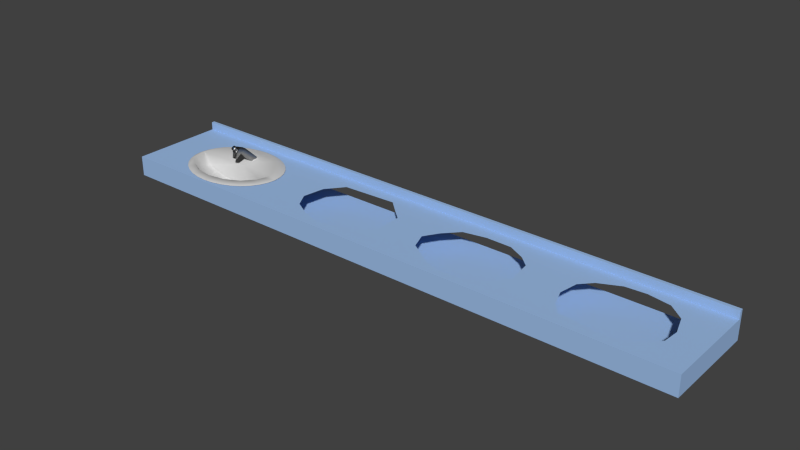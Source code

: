# Source: sink.blend  (saved by Blender 2.69.0; exported with 4.5.12 LTS)
import bpy
from mathutils import Matrix  # noqa: F401  (used for matrix-valued properties, if any)

bpy.ops.wm.read_factory_settings(use_empty=True)
scene = bpy.context.scene
scene.name = 'Scene'

# ---- collections
col_collection_1 = bpy.data.collections.new('Collection 1'); scene.collection.children.link(col_collection_1)

# ---- materials (node trees are filled in below, after node groups)
mat_grifo = bpy.data.materials.new('grifo')
mat_grifo.alpha_threshold = 0.0
mat_grifo.use_transparent_shadow = False
mat_grifo.roughness = 0.5
mat_grifo.line_color = (0.0, 0.0, 0.0, 1.0)
mat_lavabo = bpy.data.materials.new('lavabo')
mat_lavabo.alpha_threshold = 0.0
mat_lavabo.use_transparent_shadow = False
mat_lavabo.roughness = 0.5
mat_lavabo.line_color = (0.0, 0.0, 0.0, 1.0)
mat_plasticoazul = bpy.data.materials.new('PlasticoAzul')
mat_plasticoazul.alpha_threshold = 0.0
mat_plasticoazul.use_transparent_shadow = False
mat_plasticoazul.roughness = 0.5
mat_plasticoazul.line_color = (0.0, 0.0, 0.0, 1.0)
mat_marmol = bpy.data.materials.new('Marmol')
mat_marmol.alpha_threshold = 0.0
mat_marmol.use_transparent_shadow = False
mat_marmol.roughness = 0.5
mat_marmol.line_color = (0.0, 0.0, 0.0, 1.0)

# ---- material node trees
mat_grifo.use_nodes = True; mat_grifo.node_tree.nodes.clear()
_N = mat_grifo.node_tree.nodes; _L = mat_grifo.node_tree.links
n0 = _N.new('ShaderNodeOutputMaterial'); n0.name = 'Material Output'; n0.location = (300, 300)
n1 = _N.new('ShaderNodeBsdfAnisotropic'); n1.name = 'Glossy BSDF'; n1.location = (100, 300)
n1.distribution = 'BECKMANN'
n1.inputs[0].default_value = (0.3588, 0.3588, 0.3588, 1.0)
n1.inputs[1].default_value = 0.504
_L.new(n1.outputs[0], n0.inputs[0])
n0.is_active_output = True
mat_lavabo.use_nodes = True; mat_lavabo.node_tree.nodes.clear()
_N = mat_lavabo.node_tree.nodes; _L = mat_lavabo.node_tree.links
n0 = _N.new('ShaderNodeOutputMaterial'); n0.name = 'Material Output'; n0.location = (300, 300)
n1 = _N.new('ShaderNodeBsdfDiffuse'); n1.name = 'Diffuse BSDF'; n1.location = (10, 300)
n1.inputs[0].default_value = (0.6267, 0.6267, 0.6267, 1.0)
_L.new(n1.outputs[0], n0.inputs[0])
n0.is_active_output = True
mat_plasticoazul.use_nodes = True; mat_plasticoazul.node_tree.nodes.clear()
_N = mat_plasticoazul.node_tree.nodes; _L = mat_plasticoazul.node_tree.links
n0 = _N.new('ShaderNodeOutputMaterial'); n0.name = 'Material Output'; n0.location = (300, 300)
n1 = _N.new('ShaderNodeBsdfDiffuse'); n1.name = 'Diffuse BSDF'; n1.location = (10, 300)
n1.inputs[0].default_value = (0.01072, 0.2477, 0.8, 1.0)
_L.new(n1.outputs[0], n0.inputs[0])
n0.is_active_output = True
mat_marmol.use_nodes = True; mat_marmol.node_tree.nodes.clear()
_N = mat_marmol.node_tree.nodes; _L = mat_marmol.node_tree.links
n0 = _N.new('ShaderNodeOutputMaterial'); n0.name = 'Material Output'; n0.location = (300, 300)
n1 = _N.new('ShaderNodeBsdfDiffuse'); n1.name = 'Diffuse BSDF'; n1.location = (10, 300)
n1.inputs[0].default_value = (0.336, 0.5098, 0.8, 1.0)
_L.new(n1.outputs[0], n0.inputs[0])
n0.is_active_output = True

# ---- world
world_world = bpy.data.worlds.new('World'); scene.world = world_world
world_world.color = (0.05088, 0.05088, 0.05088)
world_world.use_sun_shadow = False
world_world.sun_shadow_jitter_overblur = 0.0
world_world.cycles.sampling_method = 'MANUAL'
world_world.cycles.sample_map_resolution = 256

# ---- meshes
me_sphere = bpy.data.meshes.new('Sphere')
me_sphere.from_pydata([(0.2324, 0.2753, 0.1754), (0.2737, 0.2731, 0.1929), (0.3145, 0.2753, 0.1147), (0.3675, 0.2822, 0.08506), (0.428, 0.286, 0.05729), (0.4943, 0.279, 0.0495), (0.2388, 0.3262, 0.1753), (0.2783, 0.3188, 0.1932), (0.2576, 0.3751, 0.1752), (0.2947, 0.3608, 0.1932), (0.2881, 0.4202, 0.175), (0.3214, 0.3995, 0.1932), (0.3291, 0.4596, 0.1748), (0.3573, 0.4334, 0.1932), (0.379, 0.492, 0.1745), (0.4012, 0.4613, 0.1932), (0.4359, 0.516, 0.1743), (0.4512, 0.482, 0.1932), (0.4977, 0.5307, 0.1742), (0.5054, 0.4947, 0.1932), (0.5619, 0.5357, 0.1742), (0.5619, 0.499, 0.1932), (0.6261, 0.5307, 0.1742), (0.6184, 0.4947, 0.1932), (0.6878, 0.516, 0.1743), (0.6727, 0.4819, 0.1932), (0.7448, 0.492, 0.1745), (0.7226, 0.4613, 0.1932), (0.7947, 0.4596, 0.1748), (0.7664, 0.4334, 0.1932), (0.8357, 0.4202, 0.175), (0.8024, 0.3995, 0.1932), (0.8662, 0.3751, 0.1752), (0.8291, 0.3608, 0.1932), (0.885, 0.3262, 0.1753), (0.8455, 0.3189, 0.1932), (0.6295, 0.2805, 0.0495), (0.8913, 0.2753, 0.1754), (0.8501, 0.2731, 0.1929), (0.8093, 0.2753, 0.1147), (0.7563, 0.2753, 0.08506), (0.6958, 0.2776, 0.06305), (0.885, 0.2244, 0.1753), (0.8446, 0.232, 0.1931), (0.8045, 0.2378, 0.1147), (0.7525, 0.2459, 0.08506), (0.6894, 0.2453, 0.06305), (0.6241, 0.2553, 0.0495), (0.8662, 0.1755, 0.1752), (0.8282, 0.1903, 0.193), (0.7904, 0.2018, 0.1147), (0.8357, 0.1304, 0.175), (0.8016, 0.1519, 0.193), (0.7676, 0.1686, 0.1147), (0.7114, 0.18, 0.08506), (0.6649, 0.2097, 0.06305), (0.7947, 0.09095, 0.1748), (0.7658, 0.1182, 0.193), (0.7368, 0.1395, 0.1147), (0.6102, 0.2378, 0.0495), (0.7448, 0.05862, 0.1745), (0.7221, 0.09043, 0.193), (0.6993, 0.1156, 0.1147), (0.6392, 0.1378, 0.08506), (0.6064, 0.1787, 0.06305), (0.5939, 0.2288, 0.0495), (0.6878, 0.03463, 0.1743), (0.6723, 0.0698, 0.193), (0.6566, 0.09781, 0.1147), (0.6261, 0.01987, 0.1742), (0.6182, 0.05709, 0.193), (0.6102, 0.08687, 0.1147), (0.5998, 0.1273, 0.08506), (0.5752, 0.2233, 0.0495), (0.5619, 0.01489, 0.1742), (0.5619, 0.05279, 0.193), (0.5619, 0.08318, 0.1147), (0.5216, 0.1258, 0.08506), (0.5297, 0.1758, 0.06305), (0.5552, 0.2228, 0.0495), (0.4977, 0.01987, 0.1742), (0.5056, 0.05709, 0.193), (0.5136, 0.08687, 0.1147), (0.4359, 0.03463, 0.1743), (0.4515, 0.0698, 0.193), (0.4672, 0.09781, 0.1147), (0.4875, 0.1358, 0.08506), (0.5358, 0.2263, 0.0495), (0.379, 0.05862, 0.1745), (0.4017, 0.09043, 0.193), (0.4245, 0.1156, 0.1147), (0.4392, 0.1592, 0.08506), (0.4774, 0.1953, 0.06305), (0.5188, 0.2345, 0.0495), (0.3291, 0.09095, 0.1748), (0.358, 0.1182, 0.193), (0.387, 0.1395, 0.1147), (0.2881, 0.1304, 0.175), (0.3222, 0.1519, 0.193), (0.3562, 0.1686, 0.1147), (0.4003, 0.1914, 0.08506), (0.4506, 0.2175, 0.06305), (0.5051, 0.2459, 0.0495), (0.2576, 0.1755, 0.1752), (0.2956, 0.1903, 0.193), (0.3333, 0.2018, 0.1147), (0.3823, 0.2175, 0.08506), (0.4344, 0.2453, 0.06305), (0.4969, 0.26, 0.0495), (0.2388, 0.2244, 0.1753), (0.2792, 0.232, 0.1931), (0.3193, 0.2378, 0.1147), (0.3713, 0.2459, 0.08506), (0.5623, 0.2831, 0.04825), (0.5589, 0.3211, 0.1693), (0.5446, 0.4051, 0.1519), (0.585, 0.405, 0.152), (0.563, 0.2698, 0.2844), (0.563, 0.2718, 0.2865), (0.5656, 0.2718, 0.2865), (0.5656, 0.2698, 0.2844), (0.5442, 0.2677, 0.2689), (0.5533, 0.2611, 0.2715), (0.5496, 0.2636, 0.2752), (0.5441, 0.2665, 0.276), (0.5752, 0.261, 0.2716), (0.5846, 0.2676, 0.2691), (0.5845, 0.2665, 0.2762), (0.579, 0.2636, 0.2753), (0.5846, 0.2942, 0.2588), (0.5775, 0.3011, 0.2561), (0.5847, 0.3063, 0.2509), (0.5847, 0.3072, 0.2603), (0.5514, 0.3011, 0.2561), (0.5443, 0.2943, 0.2587), (0.5443, 0.3062, 0.251), (0.5774, 0.2577, 0.235), (0.5703, 0.2512, 0.2375), (0.5704, 0.2769, 0.2276), (0.5775, 0.27, 0.2303), (0.5515, 0.2701, 0.2302), (0.5587, 0.277, 0.2276), (0.5587, 0.2512, 0.2376), (0.5516, 0.2577, 0.235), (0.5606, 0.2621, 0.2814), (0.5523, 0.2684, 0.2867), (0.5588, 0.2668, 0.2832), (0.5523, 0.2778, 0.2947), (0.5605, 0.284, 0.3001), (0.5565, 0.2793, 0.2948), (0.5697, 0.284, 0.3001), (0.5779, 0.2777, 0.2948), (0.5733, 0.2794, 0.2951), (0.5779, 0.2683, 0.2868), (0.5697, 0.2621, 0.2814), (0.5711, 0.2664, 0.2831), (0.5517, 0.2525, 0.3024), (0.5599, 0.2462, 0.297), (0.5599, 0.2693, 0.3167), (0.5517, 0.2631, 0.3114), (0.5786, 0.263, 0.3115), (0.5704, 0.2693, 0.3168), (0.5704, 0.2462, 0.2971), (0.5786, 0.2524, 0.3025), (0.5627, 0.2585, 0.3076), (0.564, 0.2598, 0.3087), (0.564, 0.2559, 0.3054), (0.5627, 0.2573, 0.3065), (0.5676, 0.2572, 0.3065), (0.5665, 0.2559, 0.3054), (0.5665, 0.2598, 0.3087), (0.5675, 0.2585, 0.3076), (0.5447, 0.4404, 0.1676), (0.5517, 0.4472, 0.1706), (0.5781, 0.4471, 0.1707), (0.5851, 0.4403, 0.1677), (0.5511, 0.2951, 0.3004), (0.5441, 0.2892, 0.2975), (0.5845, 0.2891, 0.2977), (0.5775, 0.295, 0.3005), (0.5513, 0.3382, 0.281), (0.5443, 0.3342, 0.2752), (0.5847, 0.3341, 0.2753), (0.5777, 0.3382, 0.2811)], [], [(104, 110, 1, 0, 109, 103), (1, 7, 9, 8, 6, 0), (9, 11, 13, 12, 10, 8), (13, 15, 17, 16, 14, 12), (17, 19, 21, 20, 18, 16), (25, 27, 29, 28, 26, 24), (29, 31, 33, 32, 30, 28), (40, 45, 44, 39), (33, 35, 38, 37, 34, 32), (50, 53, 58, 57, 52, 49), (38, 43, 49, 48, 42, 37), (58, 62, 68, 67, 61, 57), (59, 65, 73, 64, 55), (49, 52, 57, 56, 51, 48), (76, 82, 85, 84, 81, 75), (87, 93, 102, 101, 92, 78), (57, 61, 67, 66, 60, 56), (68, 71, 76, 75, 70, 67), (67, 70, 75, 74, 69, 66), (105, 111, 2, 1, 110, 104), (72, 77, 86, 85, 82, 76, 71), (75, 81, 84, 83, 80, 74), (100, 106, 112, 111, 105, 99), (84, 89, 95, 94, 88, 83), (85, 90, 96, 95, 89, 84), (39, 44, 50, 49, 43, 38), (96, 99, 105, 104, 98, 95), (1, 2, 3, 4, 5, 113, 114), (102, 108, 5, 4, 107, 101), (73, 79, 87, 78, 64), (112, 3, 2, 111), (114, 17, 15, 13, 11, 9, 7, 1), (29, 27, 114, 38, 35, 33, 31), (19, 17, 114, 27, 25, 23, 21), (101, 107, 4, 3, 112, 106, 100), (181, 172, 115, 135, 134, 121, 124, 177), (131, 130, 133, 135, 115, 116), (133, 130, 138, 141), (182, 132, 131, 116, 175), (122, 121, 124, 177, 176, 179, 178, 127, 126, 125), (121, 134, 140, 143), (120, 117, 123, 122, 125, 128), (129, 126, 136, 139), (136, 137, 142, 143, 140, 141, 138, 139), (150, 148, 158, 161), (178, 127, 126, 129, 132, 182), (122, 142, 137, 125), (147, 145, 156, 159), (169, 168, 171, 170, 165, 164, 167, 166), (153, 151, 160, 163), (176, 179, 183, 180), (95, 98, 104, 103, 97, 94), (21, 23, 25, 24, 22, 20), (41, 46, 55, 54, 45, 40), (86, 91, 100, 99, 96, 90, 85), (36, 113, 5, 108, 102, 93, 87, 79, 73, 65, 59, 47), (45, 54, 58, 53, 50, 44), (64, 78, 77, 72, 63), (54, 63, 72, 71, 68, 62, 58), (78, 92, 101, 100, 91, 86, 77), (36, 47, 59, 55, 46, 41), (55, 64, 63, 54), (36, 41, 40, 39, 38, 114, 113), (121, 122, 123, 124), (125, 126, 127, 128), (129, 130, 131, 132), (133, 134, 135), (136, 126, 125, 137), (133, 141, 140, 134), (129, 139, 138, 130), (121, 143, 142, 122), (144, 145, 146), (147, 148, 149), (150, 151, 152), (153, 154, 155), (158, 148, 147, 159), (144, 157, 156, 145), (153, 163, 162, 154), (150, 161, 160, 151), (144, 154, 162, 157), (164, 165, 158, 159), (166, 167, 156, 157), (168, 169, 162, 163), (170, 171, 160, 161), (169, 166, 157, 162), (167, 164, 159, 156), (165, 170, 161, 158), (171, 168, 163, 160), (117, 118, 177, 124, 123), (180, 173, 172, 181), (182, 175, 174, 183), (181, 177, 176, 180), (183, 179, 178, 182), (180, 183, 174, 173), (119, 120, 128, 127, 178), (118, 119, 178, 179, 176, 177)])
me_sphere.polygons.foreach_set('use_smooth', [True] * 96)
me_sphere.polygons.foreach_set('material_index', [1, 1, 1, 1, 1, 1, 1, 1, 1, 1, 1, 1, 1, 1, 1, 1, 1, 1, 1, 1, 1, 1, 1, 1, 1, 1, 1, 1, 1, 1, 1, 1, 1, 1, 1, 0, 0, 0, 0, 0, 0, 0, 0, 0, 0, 0, 0, 0, 2, 0, 0, 1, 1, 1, 1, 1, 1, 1, 1, 1, 1, 1, 1, 0, 0, 0, 0, 0, 0, 0, 0, 0, 0, 0, 0, 0, 0, 0, 0, 0, 0, 0, 0, 0, 0, 0, 0, 0, 0, 0, 0, 0, 0, 0, 0, 0])
me_sphere.materials.append(mat_grifo)
me_sphere.materials.append(mat_lavabo)
me_sphere.materials.append(mat_plasticoazul)
me_sphere.use_remesh_preserve_volume = False
me_sphere.use_remesh_preserve_attributes = False
me_sphere.use_mirror_vertex_groups = False
me_sphere.update()
me_cube = bpy.data.meshes.new('Cube')
me_cube.from_pydata([(3.67, 0.6, 0.06591), (3.67, 0.0, 0.06591), (-1.192e-07, 1.788e-07, 0.06591), (3.576e-07, 0.6, 0.06591), (3.67, 0.6, 0.1909), (3.67, -5.96e-07, 0.1909), (-3.576e-07, 3.576e-07, 0.1909), (5.96e-08, 0.6, 0.1909), (0.3043, 0.1309, 0.1909), (0.3602, 0.08085, 0.1909), (0.4713, 0.05448, 0.1909), (0.6411, 0.0518, 0.1909), (0.7648, 0.09142, 0.1909), (0.8329, 0.1617, 0.1909), (0.8877, 0.2668, 0.1909), (0.8609, 0.3635, 0.1909), (0.7786, 0.4598, 0.1909), (1.614, 0.5003, 0.1909), (1.275, 0.4839, 0.1909), (1.189, 0.3765, 0.1909), (1.168, 0.2379, 0.1909), (1.22, 0.1467, 0.1909), (1.319, 0.09163, 0.1909), (1.459, 0.04669, 0.1909), (1.685, 0.1184, 0.1909), (1.765, 0.1961, 0.1909), (1.762, 0.367, 0.1909), (1.692, 0.4288, 0.1909), (2.89, 0.2577, 0.1909), (2.909, 0.375, 0.1909), (2.973, 0.4456, 0.1909), (3.101, 0.5064, 0.1909), (3.226, 0.5148, 0.1909), (3.364, 0.4915, 0.1909), (3.457, 0.4143, 0.1909), (3.496, 0.295, 0.1909), (3.488, 0.1941, 0.1909), (2.001, 0.2818, 0.1909), (2.056, 0.3717, 0.1909), (2.139, 0.4622, 0.1909), (2.28, 0.4905, 0.1909), (2.438, 0.4874, 0.1909), (2.545, 0.4317, 0.1909), (2.609, 0.3731, 0.1909), (2.633, 0.2145, 0.1909), (3.341, 0.06794, 0.1909), (2.928, 0.1535, 0.1909), (2.557, 0.123, 0.1909), (2.447, 0.05709, 0.1909), (2.295, 0.04681, 0.1909), (2.204, 0.07518, 0.1909), (2.04, 0.1802, 0.1909), (3.431, 0.1318, 0.1909), (2.986, 0.08402, 0.1909), (3.053, 0.08233, 0.1909), (3.195, 0.05512, 0.1909), (3.67, 0.58, 0.1909), (-1.49e-07, 0.58, 0.1909), (0.2552, 0.2777, 0.1909), (0.3221, 0.4295, 0.1909), (0.5308, 0.5253, 0.1909), (0.6837, 0.508, 0.1909), (3.67, 0.6, 0.2409), (5.96e-08, 0.6, 0.2409), (3.67, 0.58, 0.2409), (-1.49e-07, 0.58, 0.2409)], [(4, 7)], [(0, 1, 2, 3), (0, 4, 5, 1), (1, 5, 6, 2), (2, 6, 57, 7, 3), (43, 44, 46, 28, 29, 30, 31, 32, 33, 34, 35, 36, 52, 45, 5, 56, 17, 27, 26, 25, 37, 38, 39, 40, 41, 42), (57, 56, 64, 65), (6, 5, 45, 55, 54, 53, 46, 44, 47, 48, 49, 50, 51, 37, 25, 24, 23, 22, 21, 20, 19, 18, 16, 15, 14, 13, 12, 11, 10, 9, 8), (8, 58, 59, 60, 61, 16, 18, 17, 56, 57, 6), (62, 63, 65, 64), (56, 4, 62, 64), (7, 57, 65, 63)])
_uv = me_cube.uv_layers.new(name='UVMap')
_uv.uv.foreach_set('vector', [0.1766, 1.009, 0.1766, 0.02835, -5.82, 0.02835, -5.82, 1.009, 1.696, 0.136, 1.696, 0.3403, 0.7158, 0.3403, 0.7158, 0.136, 0.1766, 0.136, 0.1766, 0.3403, -5.82, 0.3403, -5.82, 0.136, 0.7158, 0.136, 0.7158, 0.3403, 1.664, 0.3403, 1.696, 0.3403, 1.696, 0.136, 4.983, 0.638, 5.021, 0.3788, 5.503, 0.2791, 5.442, 0.4494, 5.473, 0.6411, 5.578, 0.7565, 5.786, 0.8558, 5.99, 0.8695, 6.216, 0.8314, 6.368, 0.7053, 6.432, 0.5103, 6.419, 0.3455, 6.326, 0.2437, 6.179, 0.1394, 6.716, 0.02835, 6.716, 0.9761, 3.357, 0.8459, 3.484, 0.729, 3.598, 0.628, 3.603, 0.3488, 3.989, 0.4888, 4.079, 0.6357, 4.214, 0.7836, 4.446, 0.8298, 4.703, 0.8247, 4.879, 0.7337, 0.7158, 0.3403, 6.713, 0.3403, 6.713, 0.422, 0.7158, 0.422, 0.7158, 0.02835, 6.713, 0.02835, 6.176, 0.1394, 5.936, 0.1184, 5.704, 0.1629, 5.595, 0.1656, 5.5, 0.2791, 5.017, 0.3788, 4.895, 0.2293, 4.714, 0.1216, 4.466, 0.1048, 4.318, 0.1512, 4.049, 0.3227, 3.986, 0.4888, 3.599, 0.3488, 3.47, 0.2219, 3.101, 0.1046, 2.871, 0.1781, 2.709, 0.268, 2.624, 0.4171, 2.658, 0.6436, 2.799, 0.819, 1.988, 0.7797, 2.123, 0.6223, 2.166, 0.4643, 2.077, 0.2926, 1.966, 0.1777, 1.763, 0.113, 1.486, 0.1174, 1.304, 0.1605, 1.213, 0.2422, 1.213, 0.2422, 1.133, 0.4822, 1.242, 0.7302, 1.583, 0.8868, 1.833, 0.8585, 1.988, 0.7797, 2.799, 0.819, 3.353, 0.8459, 6.713, 0.9761, 0.7158, 0.9761, 0.7158, 0.02835, 0.1766, 1.009, -5.82, 1.009, -5.82, 0.9761, 0.1766, 0.9761, 1.664, 0.3403, 1.696, 0.3403, 1.696, 0.422, 1.664, 0.422, 1.696, 0.3403, 1.664, 0.3403, 1.664, 0.422, 1.696, 0.422])
me_cube.materials.append(mat_marmol)
me_cube.use_remesh_preserve_volume = False
me_cube.use_remesh_preserve_attributes = False
me_cube.use_mirror_vertex_groups = False
me_cube.update()

# ---- objects
ob_washers = bpy.data.objects.new('washers', me_sphere)
ob_holder = bpy.data.objects.new('holder', me_cube)

# ---- transforms, parenting, visibility, modifiers, constraints
ob_washers.location = (0.0, 0.0, 0.02795)
ob_washers.scale = (1.0, 1.0, 0.95)
ob_washers.lineart.crease_threshold = 0.0
ob_holder.location = (0.0, 0.0, 0.0)
ob_holder.lock_rotations_4d = False
ob_holder.empty_display_type = 'ARROWS'
ob_holder.lineart.crease_threshold = 0.0

# ---- collection membership
col_collection_1.objects.link(ob_washers)
col_collection_1.objects.link(ob_holder)

# ---- scene / render settings (as saved in the file)
scene.frame_start = 1; scene.frame_end = 250; scene.frame_set(43)
scene.render.engine = 'BLENDER_EEVEE_NEXT'
scene.render.image_settings.compression = 90
scene.render.resolution_percentage = 50
scene.render.dither_intensity = 0.0
scene.cycles.use_denoising = False
scene.cycles.samples = 10
scene.cycles.sampling_pattern = 'TABULATED_SOBOL'
scene.cycles.light_sampling_threshold = 0.0
scene.cycles.use_adaptive_sampling = False
scene.cycles.use_light_tree = False
scene.cycles.blur_glossy = 0.0
scene.cycles.volume_bounces = 1
scene.cycles.pixel_filter_type = 'GAUSSIAN'
scene.cycles.sample_clamp_indirect = 0.0
scene.view_settings.view_transform = 'Standard'
bpy.context.view_layer.update()

# ---- added for rendering (the .blend has no active camera and no usable light): camera, sun
cam_auto = bpy.data.cameras.new('AutoCamera')
cam_auto.lens = 50.0
cam_auto.sensor_width = 36.0
cam_auto.clip_end = 1000.0
ob_auto_camera = bpy.data.objects.new('AutoCamera', cam_auto)
scene.collection.objects.link(ob_auto_camera)
ob_auto_camera.location = (5.28425, -3.8391, 2.9568)
ob_auto_camera.rotation_euler = (1.09748, -7.21219e-08, 0.694738)
scene.camera = ob_auto_camera
light_auto_sun = bpy.data.lights.new('AutoSun', 'SUN')
light_auto_sun.energy = 3.0
light_auto_sun.angle = 0.0523599
ob_auto_sun = bpy.data.objects.new('AutoSun', light_auto_sun)
scene.collection.objects.link(ob_auto_sun)
ob_auto_sun.rotation_euler = (0.872665, 0.174533, 0.523599)
bpy.context.view_layer.update()
